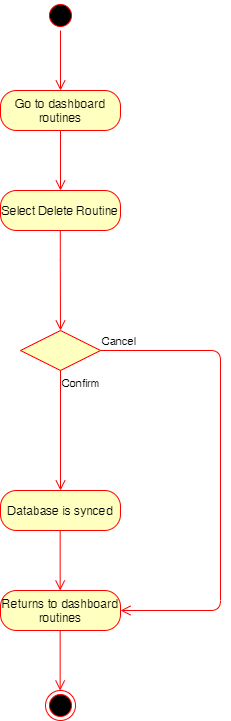

The diagram above was exported from draw.io. Its source (the exported page's mxGraphModel, read from the mxfile embedded in the PNG):
<mxGraphModel dx="1422" dy="705" grid="1" gridSize="10" guides="1" tooltips="1" connect="1" arrows="1" fold="1" page="1" pageScale="1" pageWidth="850" pageHeight="1100" math="0" shadow="0">
  <root>
    <mxCell id="0" />
    <mxCell id="1" parent="0" />
    <mxCell id="Y9-YhbjtSf6f-eFkP6md-1" value="" style="ellipse;html=1;shape=startState;fillColor=#000000;strokeColor=#ff0000;" parent="1" vertex="1">
      <mxGeometry x="425" y="60" width="30" height="30" as="geometry" />
    </mxCell>
    <mxCell id="Y9-YhbjtSf6f-eFkP6md-2" value="" style="edgeStyle=orthogonalEdgeStyle;html=1;verticalAlign=bottom;endArrow=open;endSize=8;strokeColor=#ff0000;" parent="1" source="Y9-YhbjtSf6f-eFkP6md-1" edge="1">
      <mxGeometry relative="1" as="geometry">
        <mxPoint x="440" y="150" as="targetPoint" />
      </mxGeometry>
    </mxCell>
    <mxCell id="Y9-YhbjtSf6f-eFkP6md-3" value="Go to dashboard routines" style="rounded=1;whiteSpace=wrap;html=1;arcSize=40;fontColor=#000000;fillColor=#ffffc0;strokeColor=#ff0000;" parent="1" vertex="1">
      <mxGeometry x="380" y="150" width="120" height="40" as="geometry" />
    </mxCell>
    <mxCell id="Y9-YhbjtSf6f-eFkP6md-4" value="" style="edgeStyle=orthogonalEdgeStyle;html=1;verticalAlign=bottom;endArrow=open;endSize=8;strokeColor=#ff0000;" parent="1" source="Y9-YhbjtSf6f-eFkP6md-3" edge="1">
      <mxGeometry relative="1" as="geometry">
        <mxPoint x="440" y="250" as="targetPoint" />
      </mxGeometry>
    </mxCell>
    <mxCell id="Y9-YhbjtSf6f-eFkP6md-5" value="Select Delete Routine" style="rounded=1;whiteSpace=wrap;html=1;arcSize=40;fontColor=#000000;fillColor=#ffffc0;strokeColor=#ff0000;" parent="1" vertex="1">
      <mxGeometry x="380" y="250" width="120" height="40" as="geometry" />
    </mxCell>
    <mxCell id="Y9-YhbjtSf6f-eFkP6md-6" value="" style="edgeStyle=orthogonalEdgeStyle;html=1;verticalAlign=bottom;endArrow=open;endSize=8;strokeColor=#ff0000;" parent="1" edge="1">
      <mxGeometry relative="1" as="geometry">
        <mxPoint x="440" y="390" as="targetPoint" />
        <mxPoint x="439.79999999999995" y="290" as="sourcePoint" />
        <Array as="points">
          <mxPoint x="440" y="320" />
          <mxPoint x="440" y="320" />
        </Array>
      </mxGeometry>
    </mxCell>
    <mxCell id="Y9-YhbjtSf6f-eFkP6md-7" value="" style="rhombus;whiteSpace=wrap;html=1;fillColor=#ffffc0;strokeColor=#ff0000;" parent="1" vertex="1">
      <mxGeometry x="400" y="390" width="80" height="40" as="geometry" />
    </mxCell>
    <mxCell id="Y9-YhbjtSf6f-eFkP6md-8" value="Cancel" style="edgeStyle=orthogonalEdgeStyle;html=1;align=left;verticalAlign=bottom;endArrow=open;endSize=8;strokeColor=#ff0000;" parent="1" source="Y9-YhbjtSf6f-eFkP6md-7" target="Y9-YhbjtSf6f-eFkP6md-11" edge="1">
      <mxGeometry x="-1" relative="1" as="geometry">
        <mxPoint x="660" y="670" as="targetPoint" />
        <Array as="points">
          <mxPoint x="600" y="410.0000000000001" />
          <mxPoint x="600" y="670" />
        </Array>
      </mxGeometry>
    </mxCell>
    <mxCell id="Y9-YhbjtSf6f-eFkP6md-9" value="Confirm" style="edgeStyle=orthogonalEdgeStyle;html=1;align=left;verticalAlign=top;endArrow=open;endSize=8;strokeColor=#ff0000;" parent="1" source="Y9-YhbjtSf6f-eFkP6md-7" edge="1">
      <mxGeometry x="-1" relative="1" as="geometry">
        <mxPoint x="440" y="550" as="targetPoint" />
      </mxGeometry>
    </mxCell>
    <mxCell id="Y9-YhbjtSf6f-eFkP6md-10" value="Database is synced" style="rounded=1;whiteSpace=wrap;html=1;arcSize=40;fontColor=#000000;fillColor=#ffffc0;strokeColor=#ff0000;" parent="1" vertex="1">
      <mxGeometry x="380" y="550" width="120" height="40" as="geometry" />
    </mxCell>
    <mxCell id="Y9-YhbjtSf6f-eFkP6md-11" value="Returns to dashboard routines" style="rounded=1;whiteSpace=wrap;html=1;arcSize=40;fontColor=#000000;fillColor=#ffffc0;strokeColor=#ff0000;" parent="1" vertex="1">
      <mxGeometry x="380" y="650" width="120" height="40" as="geometry" />
    </mxCell>
    <mxCell id="Y9-YhbjtSf6f-eFkP6md-12" value="" style="edgeStyle=orthogonalEdgeStyle;html=1;verticalAlign=bottom;endArrow=open;endSize=8;strokeColor=#ff0000;" parent="1" edge="1">
      <mxGeometry relative="1" as="geometry">
        <mxPoint x="439.65999999999985" y="650" as="targetPoint" />
        <mxPoint x="439.65999999999985" y="590" as="sourcePoint" />
      </mxGeometry>
    </mxCell>
    <mxCell id="Y9-YhbjtSf6f-eFkP6md-13" value="" style="ellipse;html=1;shape=endState;fillColor=#000000;strokeColor=#ff0000;" parent="1" vertex="1">
      <mxGeometry x="425" y="750" width="30" height="30" as="geometry" />
    </mxCell>
    <mxCell id="Y9-YhbjtSf6f-eFkP6md-14" value="" style="edgeStyle=orthogonalEdgeStyle;html=1;verticalAlign=bottom;endArrow=open;endSize=8;strokeColor=#ff0000;" parent="1" edge="1">
      <mxGeometry relative="1" as="geometry">
        <mxPoint x="439.65999999999985" y="750" as="targetPoint" />
        <mxPoint x="439.65999999999985" y="690" as="sourcePoint" />
      </mxGeometry>
    </mxCell>
  </root>
</mxGraphModel>